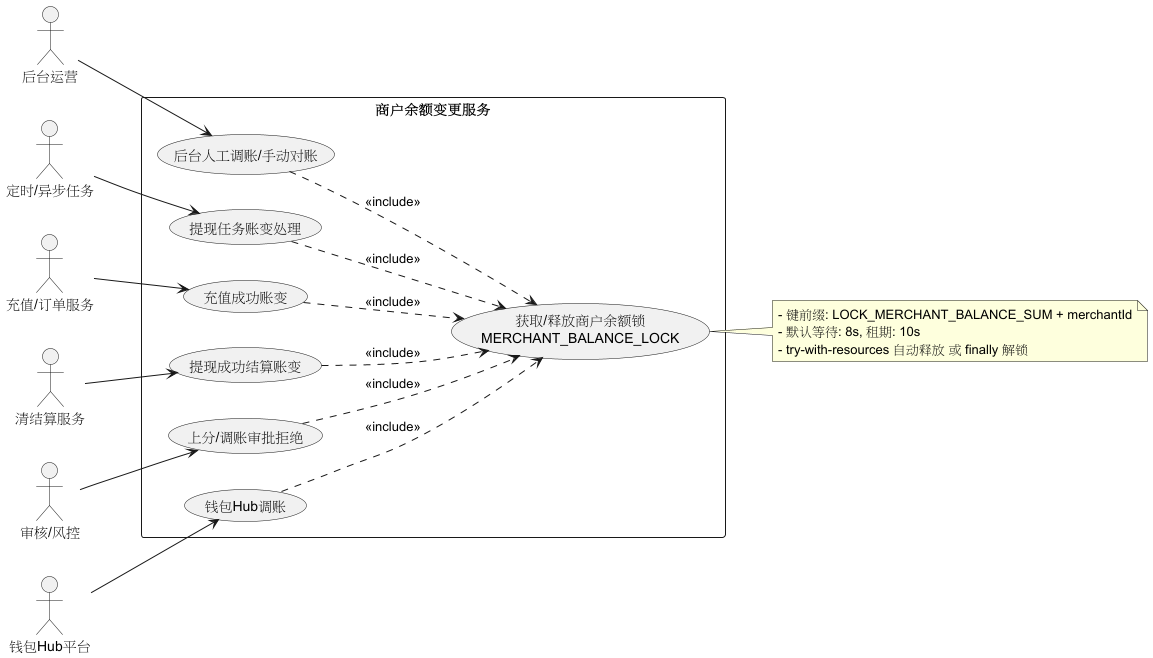

The diagram above was rendered by PlantUML. Its source (embedded in the PNG):
@startuml
left to right direction

actor "后台运营" as Admin
actor "定时/异步任务" as Job
actor "充值/订单服务" as PaySvc
actor "清结算服务" as Liquidate
actor "审核/风控" as Risk
actor "钱包Hub平台" as Hub

rectangle "商户余额变更服务" {
  usecase UC_Lock as "获取/释放商户余额锁\nMERCHANT_BALANCE_LOCK"
  usecase UC_Deposit as "充值成功账变"
  usecase UC_Withdraw as "提现成功结算账变"
  usecase UC_WithdrawJob as "提现任务账变处理"
  usecase UC_Adjust as "后台人工调账/手动对账"
  usecase UC_AdjustReject as "上分/调账审批拒绝"
  usecase UC_HubAdjust as "钱包Hub调账"
}

PaySvc --> UC_Deposit
Liquidate --> UC_Withdraw
Job --> UC_WithdrawJob
Admin --> UC_Adjust
Risk --> UC_AdjustReject
Hub --> UC_HubAdjust

UC_Deposit ..> UC_Lock : <<include>>
UC_Withdraw ..> UC_Lock : <<include>>
UC_WithdrawJob ..> UC_Lock : <<include>>
UC_Adjust ..> UC_Lock : <<include>>
UC_AdjustReject ..> UC_Lock : <<include>>
UC_HubAdjust ..> UC_Lock : <<include>>

note right of UC_Lock
- 键前缀: LOCK_MERCHANT_BALANCE_SUM + merchantId
- 默认等待: 8s, 租期: 10s
- try-with-resources 自动释放 或 finally 解锁
end note
@enduml